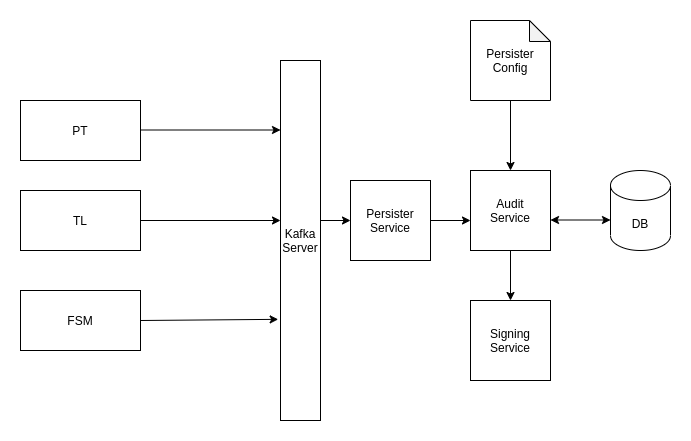

The diagram above was exported from draw.io. Its source (the exported page's mxGraphModel, read from the mxfile embedded in the PNG):
<mxGraphModel dx="737" dy="438" grid="1" gridSize="10" guides="1" tooltips="1" connect="1" arrows="1" fold="1" page="1" pageScale="1" pageWidth="827" pageHeight="1169" math="0" shadow="0">
  <root>
    <mxCell id="HyyaYS0il_an1TvCHjv1-0" />
    <mxCell id="HyyaYS0il_an1TvCHjv1-1" parent="HyyaYS0il_an1TvCHjv1-0" />
    <mxCell id="HyyaYS0il_an1TvCHjv1-2" value="PT" style="rounded=0;whiteSpace=wrap;html=1;" vertex="1" parent="HyyaYS0il_an1TvCHjv1-1">
      <mxGeometry x="120" y="120" width="120" height="60" as="geometry" />
    </mxCell>
    <mxCell id="HyyaYS0il_an1TvCHjv1-3" value="TL" style="rounded=0;whiteSpace=wrap;html=1;" vertex="1" parent="HyyaYS0il_an1TvCHjv1-1">
      <mxGeometry x="120" y="210" width="120" height="60" as="geometry" />
    </mxCell>
    <mxCell id="HyyaYS0il_an1TvCHjv1-4" value="FSM" style="rounded=0;whiteSpace=wrap;html=1;" vertex="1" parent="HyyaYS0il_an1TvCHjv1-1">
      <mxGeometry x="120" y="310" width="120" height="60" as="geometry" />
    </mxCell>
    <mxCell id="HyyaYS0il_an1TvCHjv1-5" value="Audit&lt;br&gt;Service" style="whiteSpace=wrap;html=1;aspect=fixed;" vertex="1" parent="HyyaYS0il_an1TvCHjv1-1">
      <mxGeometry x="570" y="190" width="80" height="80" as="geometry" />
    </mxCell>
    <mxCell id="HyyaYS0il_an1TvCHjv1-7" value="" style="endArrow=classic;html=1;rounded=0;exitX=1;exitY=0.5;exitDx=0;exitDy=0;" edge="1" parent="HyyaYS0il_an1TvCHjv1-1" source="HyyaYS0il_an1TvCHjv1-3">
      <mxGeometry width="50" height="50" relative="1" as="geometry">
        <mxPoint x="350" y="270" as="sourcePoint" />
        <mxPoint x="380" y="240" as="targetPoint" />
      </mxGeometry>
    </mxCell>
    <mxCell id="HyyaYS0il_an1TvCHjv1-8" value="" style="endArrow=classic;html=1;rounded=0;exitX=1;exitY=0.5;exitDx=0;exitDy=0;entryX=-0.058;entryY=0.719;entryDx=0;entryDy=0;entryPerimeter=0;" edge="1" parent="HyyaYS0il_an1TvCHjv1-1" source="HyyaYS0il_an1TvCHjv1-4" target="HyyaYS0il_an1TvCHjv1-9">
      <mxGeometry width="50" height="50" relative="1" as="geometry">
        <mxPoint x="350" y="270" as="sourcePoint" />
        <mxPoint x="380" y="240" as="targetPoint" />
      </mxGeometry>
    </mxCell>
    <mxCell id="HyyaYS0il_an1TvCHjv1-9" value="Kafka Server" style="rounded=0;whiteSpace=wrap;html=1;" vertex="1" parent="HyyaYS0il_an1TvCHjv1-1">
      <mxGeometry x="380" y="80" width="40" height="360" as="geometry" />
    </mxCell>
    <mxCell id="HyyaYS0il_an1TvCHjv1-10" value="" style="endArrow=classic;html=1;rounded=0;exitX=1;exitY=0.5;exitDx=0;exitDy=0;" edge="1" parent="HyyaYS0il_an1TvCHjv1-1">
      <mxGeometry width="50" height="50" relative="1" as="geometry">
        <mxPoint x="240" y="149.5" as="sourcePoint" />
        <mxPoint x="380" y="149.5" as="targetPoint" />
      </mxGeometry>
    </mxCell>
    <mxCell id="HyyaYS0il_an1TvCHjv1-12" value="DB" style="shape=cylinder3;whiteSpace=wrap;html=1;boundedLbl=1;backgroundOutline=1;size=15;" vertex="1" parent="HyyaYS0il_an1TvCHjv1-1">
      <mxGeometry x="710" y="190" width="60" height="80" as="geometry" />
    </mxCell>
    <mxCell id="HyyaYS0il_an1TvCHjv1-15" value="Persister&lt;br&gt;Config" style="shape=note;whiteSpace=wrap;html=1;backgroundOutline=1;darkOpacity=0.05;size=21;" vertex="1" parent="HyyaYS0il_an1TvCHjv1-1">
      <mxGeometry x="570" y="40" width="80" height="80" as="geometry" />
    </mxCell>
    <mxCell id="HyyaYS0il_an1TvCHjv1-16" value="" style="endArrow=classic;html=1;rounded=0;exitX=0.5;exitY=1;exitDx=0;exitDy=0;exitPerimeter=0;entryX=0.5;entryY=0;entryDx=0;entryDy=0;" edge="1" parent="HyyaYS0il_an1TvCHjv1-1" source="HyyaYS0il_an1TvCHjv1-15" target="HyyaYS0il_an1TvCHjv1-5">
      <mxGeometry width="50" height="50" relative="1" as="geometry">
        <mxPoint x="460" y="240" as="sourcePoint" />
        <mxPoint x="510" y="190" as="targetPoint" />
      </mxGeometry>
    </mxCell>
    <mxCell id="HyyaYS0il_an1TvCHjv1-17" value="" style="endArrow=classic;startArrow=classic;html=1;rounded=0;" edge="1" parent="HyyaYS0il_an1TvCHjv1-1">
      <mxGeometry width="50" height="50" relative="1" as="geometry">
        <mxPoint x="650" y="239.5" as="sourcePoint" />
        <mxPoint x="710" y="239.5" as="targetPoint" />
      </mxGeometry>
    </mxCell>
    <mxCell id="HyyaYS0il_an1TvCHjv1-19" value="Signing&lt;br&gt;Service" style="whiteSpace=wrap;html=1;aspect=fixed;" vertex="1" parent="HyyaYS0il_an1TvCHjv1-1">
      <mxGeometry x="570" y="320" width="80" height="80" as="geometry" />
    </mxCell>
    <mxCell id="HyyaYS0il_an1TvCHjv1-20" value="" style="endArrow=classic;html=1;rounded=0;entryX=0.5;entryY=0;entryDx=0;entryDy=0;exitX=0.5;exitY=1;exitDx=0;exitDy=0;" edge="1" parent="HyyaYS0il_an1TvCHjv1-1" source="HyyaYS0il_an1TvCHjv1-5" target="HyyaYS0il_an1TvCHjv1-19">
      <mxGeometry width="50" height="50" relative="1" as="geometry">
        <mxPoint x="430" y="240" as="sourcePoint" />
        <mxPoint x="480" y="190" as="targetPoint" />
      </mxGeometry>
    </mxCell>
    <mxCell id="jEwGFXgxBHn5yCLHukJf-0" value="Persister&lt;br&gt;Service" style="whiteSpace=wrap;html=1;aspect=fixed;" vertex="1" parent="HyyaYS0il_an1TvCHjv1-1">
      <mxGeometry x="450" y="200" width="80" height="80" as="geometry" />
    </mxCell>
    <mxCell id="jEwGFXgxBHn5yCLHukJf-1" value="" style="endArrow=classic;html=1;rounded=0;" edge="1" parent="HyyaYS0il_an1TvCHjv1-1">
      <mxGeometry width="50" height="50" relative="1" as="geometry">
        <mxPoint x="530" y="240" as="sourcePoint" />
        <mxPoint x="570" y="240" as="targetPoint" />
      </mxGeometry>
    </mxCell>
    <mxCell id="jEwGFXgxBHn5yCLHukJf-2" value="" style="endArrow=classic;html=1;rounded=0;entryX=0;entryY=0.5;entryDx=0;entryDy=0;" edge="1" parent="HyyaYS0il_an1TvCHjv1-1" target="jEwGFXgxBHn5yCLHukJf-0">
      <mxGeometry width="50" height="50" relative="1" as="geometry">
        <mxPoint x="420" y="240" as="sourcePoint" />
        <mxPoint x="470" y="190" as="targetPoint" />
      </mxGeometry>
    </mxCell>
  </root>
</mxGraphModel>